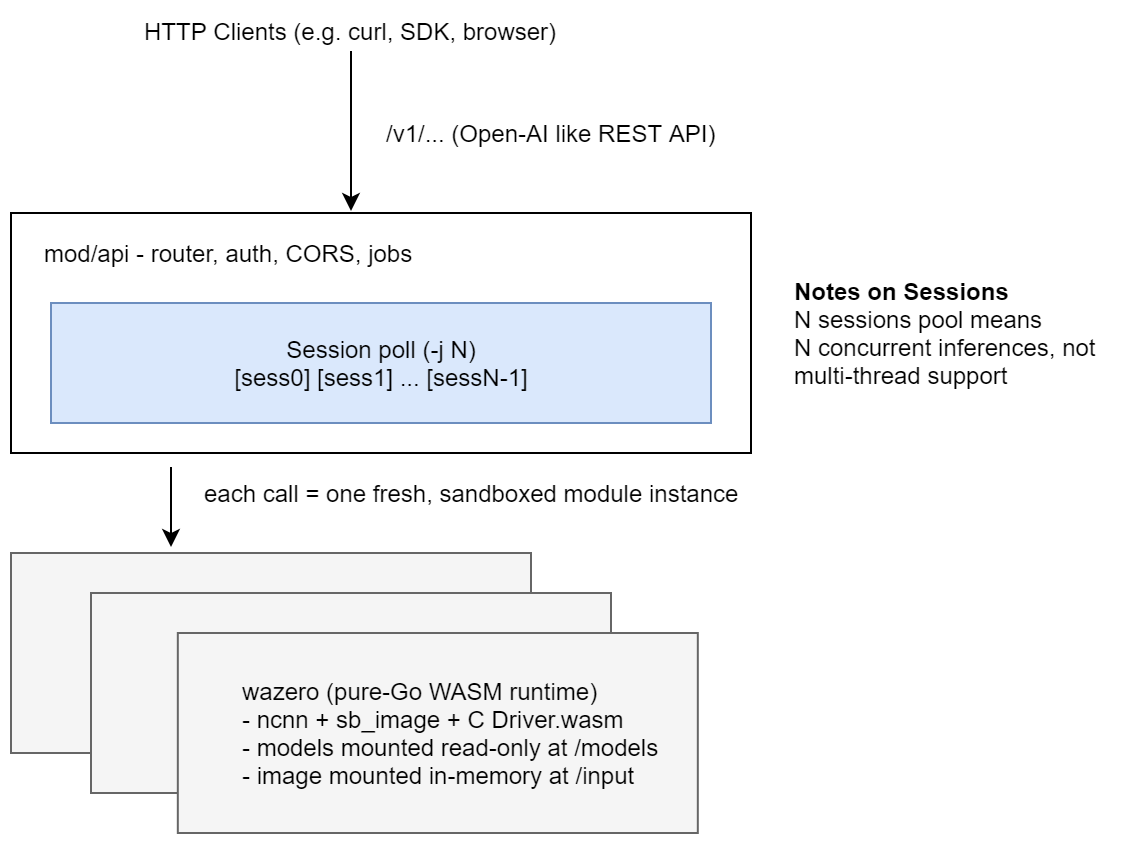

The diagram above was exported from draw.io. Its source (the exported page's mxGraphModel, read from the mxfile embedded in the PNG):
<mxGraphModel dx="749" dy="556" grid="1" gridSize="10" guides="1" tooltips="1" connect="1" arrows="1" fold="1" page="1" pageScale="1" pageWidth="827" pageHeight="1169" math="0" shadow="0">
  <root>
    <mxCell id="0" />
    <mxCell id="1" parent="0" />
    <mxCell id="YwYlAaItUK_aQxNT1Ac4-1" value="" style="rounded=0;whiteSpace=wrap;html=1;" vertex="1" parent="1">
      <mxGeometry x="200" y="230" width="370" height="120" as="geometry" />
    </mxCell>
    <mxCell id="YwYlAaItUK_aQxNT1Ac4-2" value="mod/api - router, auth, CORS, jobs&amp;nbsp;" style="text;html=1;align=center;verticalAlign=middle;resizable=0;points=[];;autosize=1;" vertex="1" parent="1">
      <mxGeometry x="210" y="240" width="200" height="20" as="geometry" />
    </mxCell>
    <mxCell id="YwYlAaItUK_aQxNT1Ac4-7" value="" style="edgeStyle=orthogonalEdgeStyle;rounded=0;orthogonalLoop=1;jettySize=auto;html=1;" edge="1" parent="1" source="YwYlAaItUK_aQxNT1Ac4-5">
      <mxGeometry relative="1" as="geometry">
        <mxPoint x="370" y="229" as="targetPoint" />
      </mxGeometry>
    </mxCell>
    <mxCell id="YwYlAaItUK_aQxNT1Ac4-5" value="HTTP Clients (e.g. curl, SDK, browser)" style="text;html=1;align=center;verticalAlign=middle;resizable=0;points=[];;autosize=1;" vertex="1" parent="1">
      <mxGeometry x="260" y="129" width="220" height="20" as="geometry" />
    </mxCell>
    <mxCell id="YwYlAaItUK_aQxNT1Ac4-8" value="/v1/... (Open-AI like REST API)" style="text;html=1;align=center;verticalAlign=middle;resizable=0;points=[];;autosize=1;" vertex="1" parent="1">
      <mxGeometry x="380" y="180" width="180" height="20" as="geometry" />
    </mxCell>
    <mxCell id="YwYlAaItUK_aQxNT1Ac4-9" value="Session poll (-j N)&lt;br&gt;[sess0] [sess1] ... [sessN-1]" style="rounded=0;whiteSpace=wrap;html=1;fillColor=#dae8fc;strokeColor=#6c8ebf;" vertex="1" parent="1">
      <mxGeometry x="220" y="275" width="330" height="60" as="geometry" />
    </mxCell>
    <mxCell id="YwYlAaItUK_aQxNT1Ac4-10" value="&lt;b&gt;Notes on Sessions&lt;/b&gt;&lt;br&gt;N sessions pool means&lt;br&gt;N concurrent inferences, not&lt;br&gt;multi-thread support" style="text;html=1;align=left;verticalAlign=middle;resizable=0;points=[];;autosize=1;" vertex="1" parent="1">
      <mxGeometry x="590" y="260" width="170" height="60" as="geometry" />
    </mxCell>
    <mxCell id="YwYlAaItUK_aQxNT1Ac4-11" value="" style="rounded=0;whiteSpace=wrap;html=1;align=left;fillColor=#f5f5f5;strokeColor=#666666;fontColor=#333333;" vertex="1" parent="1">
      <mxGeometry x="200" y="400" width="260" height="100" as="geometry" />
    </mxCell>
    <mxCell id="YwYlAaItUK_aQxNT1Ac4-14" value="" style="endArrow=classic;html=1;" edge="1" parent="1">
      <mxGeometry width="50" height="50" relative="1" as="geometry">
        <mxPoint x="280" y="357" as="sourcePoint" />
        <mxPoint x="280" y="397" as="targetPoint" />
      </mxGeometry>
    </mxCell>
    <mxCell id="YwYlAaItUK_aQxNT1Ac4-15" value="each call = one fresh, sandboxed module instance" style="text;html=1;align=center;verticalAlign=middle;resizable=0;points=[];;autosize=1;" vertex="1" parent="1">
      <mxGeometry x="290" y="360" width="280" height="20" as="geometry" />
    </mxCell>
    <mxCell id="YwYlAaItUK_aQxNT1Ac4-16" value="" style="rounded=0;whiteSpace=wrap;html=1;align=left;fillColor=#f5f5f5;strokeColor=#666666;fontColor=#333333;" vertex="1" parent="1">
      <mxGeometry x="240" y="420" width="260" height="100" as="geometry" />
    </mxCell>
    <mxCell id="YwYlAaItUK_aQxNT1Ac4-17" value="" style="rounded=0;whiteSpace=wrap;html=1;align=left;fillColor=#f5f5f5;strokeColor=#666666;fontColor=#333333;" vertex="1" parent="1">
      <mxGeometry x="283.40999999999997" y="440" width="260" height="100" as="geometry" />
    </mxCell>
    <mxCell id="YwYlAaItUK_aQxNT1Ac4-12" value="&lt;div style=&quot;text-align: left&quot;&gt;&lt;span&gt;wazero (pure-Go WASM runtime)&lt;/span&gt;&lt;/div&gt;&lt;div style=&quot;text-align: left&quot;&gt;&lt;span&gt;- ncnn + sb_image + C Driver.wasm&lt;/span&gt;&lt;/div&gt;&lt;div style=&quot;text-align: left&quot;&gt;&lt;span&gt;- models mounted read-only at /models&lt;/span&gt;&lt;/div&gt;&lt;div style=&quot;text-align: left&quot;&gt;&lt;span&gt;- image mounted in-memory at /input&lt;/span&gt;&lt;/div&gt;" style="text;html=1;align=center;verticalAlign=middle;resizable=0;points=[];;autosize=1;" vertex="1" parent="1">
      <mxGeometry x="310" y="460" width="220" height="60" as="geometry" />
    </mxCell>
  </root>
</mxGraphModel>